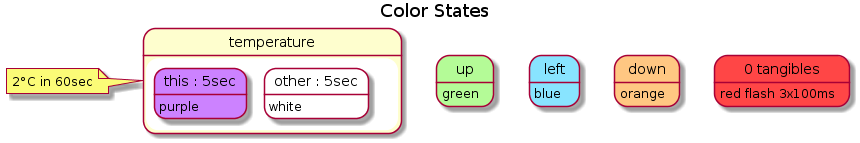

The diagram above was rendered by PlantUML. Its source (embedded in the PNG):
@startuml
title Color States

state up #B4FB97: green 
state left #88E4FF : blue
state down #FFC782: orange
state temperature{
state "this : 5sec" #CC82FF : purple
state "other : 5sec" #FFFFFF: white
}
note left of temperature : 2°C in 60sec
state "0 tangibles" #FF4646: red flash 3x100ms
@enduml